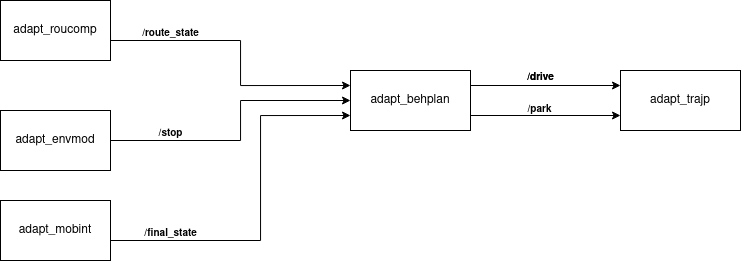

The diagram above was exported from draw.io. Its source (the exported page's mxGraphModel, read from the mxfile embedded in the PNG):
<mxGraphModel dx="1087" dy="416" grid="1" gridSize="10" guides="1" tooltips="1" connect="1" arrows="1" fold="1" page="1" pageScale="1" pageWidth="850" pageHeight="1100" math="0" shadow="0">
  <root>
    <mxCell id="0" />
    <mxCell id="1" parent="0" />
    <mxCell id="Qmp54yRKvapJnXOg11Ae-3" style="edgeStyle=orthogonalEdgeStyle;rounded=0;orthogonalLoop=1;jettySize=auto;html=1;exitX=1;exitY=0.5;exitDx=0;exitDy=0;entryX=0;entryY=0.25;entryDx=0;entryDy=0;" edge="1" parent="1" source="Qmp54yRKvapJnXOg11Ae-1" target="Qmp54yRKvapJnXOg11Ae-4">
      <mxGeometry relative="1" as="geometry">
        <mxPoint x="330" y="150" as="targetPoint" />
        <Array as="points">
          <mxPoint x="260" y="90" />
          <mxPoint x="260" y="135" />
        </Array>
      </mxGeometry>
    </mxCell>
    <mxCell id="Qmp54yRKvapJnXOg11Ae-1" value="adapt_roucomp" style="rounded=0;whiteSpace=wrap;html=1;" vertex="1" parent="1">
      <mxGeometry x="20" y="50" width="110" height="60" as="geometry" />
    </mxCell>
    <mxCell id="Qmp54yRKvapJnXOg11Ae-25" style="edgeStyle=orthogonalEdgeStyle;rounded=0;orthogonalLoop=1;jettySize=auto;html=1;exitX=1;exitY=0.25;exitDx=0;exitDy=0;entryX=0;entryY=0.25;entryDx=0;entryDy=0;" edge="1" parent="1" source="Qmp54yRKvapJnXOg11Ae-4" target="Qmp54yRKvapJnXOg11Ae-6">
      <mxGeometry relative="1" as="geometry" />
    </mxCell>
    <mxCell id="Qmp54yRKvapJnXOg11Ae-26" style="edgeStyle=orthogonalEdgeStyle;rounded=0;orthogonalLoop=1;jettySize=auto;html=1;exitX=1;exitY=0.75;exitDx=0;exitDy=0;entryX=0;entryY=0.75;entryDx=0;entryDy=0;" edge="1" parent="1" source="Qmp54yRKvapJnXOg11Ae-4" target="Qmp54yRKvapJnXOg11Ae-6">
      <mxGeometry relative="1" as="geometry" />
    </mxCell>
    <mxCell id="Qmp54yRKvapJnXOg11Ae-4" value="adapt_behplan" style="rounded=0;whiteSpace=wrap;html=1;" vertex="1" parent="1">
      <mxGeometry x="370" y="120" width="120" height="60" as="geometry" />
    </mxCell>
    <mxCell id="Qmp54yRKvapJnXOg11Ae-6" value="adapt_trajp" style="rounded=0;whiteSpace=wrap;html=1;" vertex="1" parent="1">
      <mxGeometry x="640" y="120" width="120" height="60" as="geometry" />
    </mxCell>
    <mxCell id="Qmp54yRKvapJnXOg11Ae-8" style="edgeStyle=orthogonalEdgeStyle;rounded=0;orthogonalLoop=1;jettySize=auto;html=1;entryX=0;entryY=0.5;entryDx=0;entryDy=0;" edge="1" parent="1" source="Qmp54yRKvapJnXOg11Ae-7" target="Qmp54yRKvapJnXOg11Ae-4">
      <mxGeometry relative="1" as="geometry">
        <mxPoint x="290" y="160" as="targetPoint" />
        <Array as="points">
          <mxPoint x="260" y="190" />
          <mxPoint x="260" y="150" />
        </Array>
      </mxGeometry>
    </mxCell>
    <mxCell id="Qmp54yRKvapJnXOg11Ae-7" value="adapt_envmod" style="rounded=0;whiteSpace=wrap;html=1;" vertex="1" parent="1">
      <mxGeometry x="20" y="160" width="110" height="60" as="geometry" />
    </mxCell>
    <mxCell id="Qmp54yRKvapJnXOg11Ae-12" style="edgeStyle=orthogonalEdgeStyle;rounded=0;orthogonalLoop=1;jettySize=auto;html=1;entryX=0;entryY=0.75;entryDx=0;entryDy=0;" edge="1" parent="1" source="Qmp54yRKvapJnXOg11Ae-9" target="Qmp54yRKvapJnXOg11Ae-4">
      <mxGeometry relative="1" as="geometry">
        <mxPoint x="330" y="170" as="targetPoint" />
        <Array as="points">
          <mxPoint x="280" y="290" />
          <mxPoint x="280" y="165" />
        </Array>
      </mxGeometry>
    </mxCell>
    <mxCell id="Qmp54yRKvapJnXOg11Ae-9" value="adapt_mobint" style="rounded=0;whiteSpace=wrap;html=1;" vertex="1" parent="1">
      <mxGeometry x="20" y="250" width="110" height="60" as="geometry" />
    </mxCell>
    <mxCell id="Qmp54yRKvapJnXOg11Ae-13" value="&lt;font style=&quot;font-size: 10px;&quot;&gt;/route_state&lt;font&gt;&lt;br&gt;&lt;/font&gt;&lt;/font&gt;" style="text;strokeColor=none;fillColor=none;html=1;fontSize=24;fontStyle=1;verticalAlign=middle;align=center;" vertex="1" parent="1">
      <mxGeometry x="140" y="60" width="100" height="40" as="geometry" />
    </mxCell>
    <mxCell id="Qmp54yRKvapJnXOg11Ae-16" value="&lt;font style=&quot;font-size: 10px;&quot;&gt;/stop&lt;font&gt;&lt;br&gt;&lt;/font&gt;&lt;/font&gt;" style="text;strokeColor=none;fillColor=none;html=1;fontSize=24;fontStyle=1;verticalAlign=middle;align=center;" vertex="1" parent="1">
      <mxGeometry x="140" y="160" width="100" height="40" as="geometry" />
    </mxCell>
    <mxCell id="Qmp54yRKvapJnXOg11Ae-18" value="&lt;font style=&quot;font-size: 10px;&quot;&gt;/final_state&lt;font&gt;&lt;br&gt;&lt;/font&gt;&lt;/font&gt;" style="text;strokeColor=none;fillColor=none;html=1;fontSize=24;fontStyle=1;verticalAlign=middle;align=center;" vertex="1" parent="1">
      <mxGeometry x="140" y="260" width="100" height="40" as="geometry" />
    </mxCell>
    <mxCell id="Qmp54yRKvapJnXOg11Ae-23" value="&lt;font style=&quot;font-size: 10px;&quot;&gt;/drive&lt;font&gt;&lt;br&gt;&lt;/font&gt;&lt;/font&gt;" style="text;strokeColor=none;fillColor=none;html=1;fontSize=24;fontStyle=1;verticalAlign=middle;align=center;" vertex="1" parent="1">
      <mxGeometry x="510" y="104" width="100" height="40" as="geometry" />
    </mxCell>
    <mxCell id="Qmp54yRKvapJnXOg11Ae-27" value="&lt;font style=&quot;font-size: 10px;&quot;&gt;/drive&lt;font&gt;&lt;br&gt;&lt;/font&gt;&lt;/font&gt;" style="text;strokeColor=none;fillColor=none;html=1;fontSize=24;fontStyle=1;verticalAlign=middle;align=center;" vertex="1" parent="1">
      <mxGeometry x="510" y="104" width="100" height="40" as="geometry" />
    </mxCell>
    <mxCell id="Qmp54yRKvapJnXOg11Ae-28" value="&lt;font style=&quot;font-size: 10px;&quot;&gt;/park&lt;font&gt;&lt;br&gt;&lt;/font&gt;&lt;/font&gt;" style="text;strokeColor=none;fillColor=none;html=1;fontSize=24;fontStyle=1;verticalAlign=middle;align=center;" vertex="1" parent="1">
      <mxGeometry x="509" y="136" width="100" height="40" as="geometry" />
    </mxCell>
  </root>
</mxGraphModel>